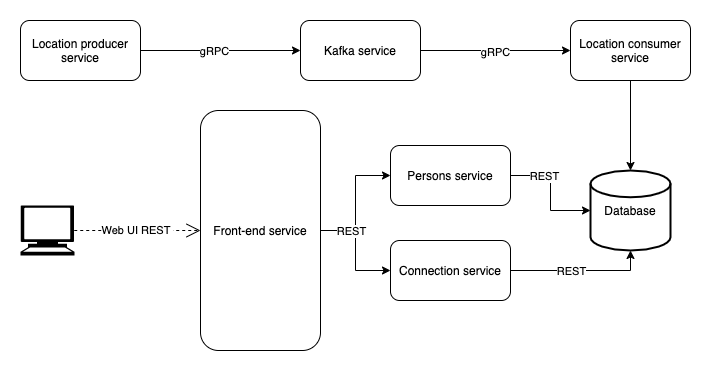

The diagram above was exported from draw.io. Its source (the exported page's mxGraphModel, read from the mxfile embedded in the PNG):
<mxGraphModel dx="1106" dy="920" grid="1" gridSize="10" guides="1" tooltips="1" connect="1" arrows="1" fold="1" page="1" pageScale="1" pageWidth="827" pageHeight="1169" math="0" shadow="0">
  <root>
    <mxCell id="0" />
    <mxCell id="1" parent="0" />
    <mxCell id="d_TLhoGi2jPTzxToWDK3-19" style="edgeStyle=orthogonalEdgeStyle;rounded=0;orthogonalLoop=1;jettySize=auto;html=1;entryX=0;entryY=0.5;entryDx=0;entryDy=0;" parent="1" source="d_TLhoGi2jPTzxToWDK3-4" target="d_TLhoGi2jPTzxToWDK3-17" edge="1">
      <mxGeometry relative="1" as="geometry" />
    </mxCell>
    <mxCell id="d_TLhoGi2jPTzxToWDK3-20" style="edgeStyle=orthogonalEdgeStyle;rounded=0;orthogonalLoop=1;jettySize=auto;html=1;entryX=0;entryY=0.5;entryDx=0;entryDy=0;" parent="1" source="d_TLhoGi2jPTzxToWDK3-4" target="d_TLhoGi2jPTzxToWDK3-18" edge="1">
      <mxGeometry relative="1" as="geometry" />
    </mxCell>
    <mxCell id="d_TLhoGi2jPTzxToWDK3-27" value="REST" style="edgeLabel;html=1;align=center;verticalAlign=middle;resizable=0;points=[];" parent="d_TLhoGi2jPTzxToWDK3-20" vertex="1" connectable="0">
      <mxGeometry x="0.3636" y="-2" relative="1" as="geometry">
        <mxPoint x="-5" y="-42" as="offset" />
      </mxGeometry>
    </mxCell>
    <mxCell id="d_TLhoGi2jPTzxToWDK3-4" value="Front-end service" style="rounded=1;whiteSpace=wrap;html=1;" parent="1" vertex="1">
      <mxGeometry x="210" y="320" width="120" height="240" as="geometry" />
    </mxCell>
    <mxCell id="d_TLhoGi2jPTzxToWDK3-7" value="" style="shape=mxgraph.signs.tech.computer;html=1;pointerEvents=1;fillColor=#000000;strokeColor=none;verticalLabelPosition=bottom;verticalAlign=top;align=center;" parent="1" vertex="1">
      <mxGeometry x="30" y="415" width="54" height="50" as="geometry" />
    </mxCell>
    <mxCell id="d_TLhoGi2jPTzxToWDK3-14" style="edgeStyle=orthogonalEdgeStyle;rounded=0;orthogonalLoop=1;jettySize=auto;html=1;entryX=0;entryY=0.5;entryDx=0;entryDy=0;" parent="1" source="d_TLhoGi2jPTzxToWDK3-8" target="d_TLhoGi2jPTzxToWDK3-12" edge="1">
      <mxGeometry relative="1" as="geometry" />
    </mxCell>
    <mxCell id="d_TLhoGi2jPTzxToWDK3-24" value="gRPC" style="edgeLabel;html=1;align=center;verticalAlign=middle;resizable=0;points=[];" parent="d_TLhoGi2jPTzxToWDK3-14" vertex="1" connectable="0">
      <mxGeometry x="-0.0875" relative="1" as="geometry">
        <mxPoint as="offset" />
      </mxGeometry>
    </mxCell>
    <mxCell id="d_TLhoGi2jPTzxToWDK3-8" value="Location producer service" style="rounded=1;whiteSpace=wrap;html=1;" parent="1" vertex="1">
      <mxGeometry x="30" y="230" width="120" height="60" as="geometry" />
    </mxCell>
    <mxCell id="d_TLhoGi2jPTzxToWDK3-10" value="Web UI REST&amp;nbsp;" style="endArrow=open;endSize=12;dashed=1;html=1;rounded=0;edgeStyle=orthogonalEdgeStyle;exitX=0.995;exitY=0.5;exitDx=0;exitDy=0;exitPerimeter=0;" parent="1" source="d_TLhoGi2jPTzxToWDK3-7" edge="1">
      <mxGeometry width="160" relative="1" as="geometry">
        <mxPoint x="82" y="270" as="sourcePoint" />
        <mxPoint x="210" y="440" as="targetPoint" />
      </mxGeometry>
    </mxCell>
    <mxCell id="d_TLhoGi2jPTzxToWDK3-11" value="Database" style="strokeWidth=2;html=1;shape=mxgraph.flowchart.database;whiteSpace=wrap;" parent="1" vertex="1">
      <mxGeometry x="600" y="380" width="80" height="80" as="geometry" />
    </mxCell>
    <mxCell id="d_TLhoGi2jPTzxToWDK3-15" style="edgeStyle=orthogonalEdgeStyle;rounded=0;orthogonalLoop=1;jettySize=auto;html=1;entryX=0;entryY=0.5;entryDx=0;entryDy=0;" parent="1" source="d_TLhoGi2jPTzxToWDK3-12" target="d_TLhoGi2jPTzxToWDK3-13" edge="1">
      <mxGeometry relative="1" as="geometry" />
    </mxCell>
    <mxCell id="d_TLhoGi2jPTzxToWDK3-25" value="gRPC" style="edgeLabel;html=1;align=center;verticalAlign=middle;resizable=0;points=[];" parent="d_TLhoGi2jPTzxToWDK3-15" vertex="1" connectable="0">
      <mxGeometry x="-0.0133" y="-1" relative="1" as="geometry">
        <mxPoint as="offset" />
      </mxGeometry>
    </mxCell>
    <mxCell id="d_TLhoGi2jPTzxToWDK3-12" value="Kafka service" style="rounded=1;whiteSpace=wrap;html=1;" parent="1" vertex="1">
      <mxGeometry x="310" y="230" width="120" height="60" as="geometry" />
    </mxCell>
    <mxCell id="d_TLhoGi2jPTzxToWDK3-16" style="edgeStyle=orthogonalEdgeStyle;rounded=0;orthogonalLoop=1;jettySize=auto;html=1;entryX=0.5;entryY=0;entryDx=0;entryDy=0;entryPerimeter=0;" parent="1" source="d_TLhoGi2jPTzxToWDK3-13" target="d_TLhoGi2jPTzxToWDK3-11" edge="1">
      <mxGeometry relative="1" as="geometry" />
    </mxCell>
    <mxCell id="d_TLhoGi2jPTzxToWDK3-13" value="Location consumer service" style="rounded=1;whiteSpace=wrap;html=1;" parent="1" vertex="1">
      <mxGeometry x="580" y="230" width="120" height="60" as="geometry" />
    </mxCell>
    <mxCell id="d_TLhoGi2jPTzxToWDK3-21" style="edgeStyle=orthogonalEdgeStyle;rounded=0;orthogonalLoop=1;jettySize=auto;html=1;entryX=0;entryY=0.5;entryDx=0;entryDy=0;entryPerimeter=0;" parent="1" source="d_TLhoGi2jPTzxToWDK3-17" target="d_TLhoGi2jPTzxToWDK3-11" edge="1">
      <mxGeometry relative="1" as="geometry" />
    </mxCell>
    <mxCell id="d_TLhoGi2jPTzxToWDK3-28" value="REST" style="edgeLabel;html=1;align=center;verticalAlign=middle;resizable=0;points=[];" parent="d_TLhoGi2jPTzxToWDK3-21" vertex="1" connectable="0">
      <mxGeometry x="-0.4261" relative="1" as="geometry">
        <mxPoint as="offset" />
      </mxGeometry>
    </mxCell>
    <mxCell id="d_TLhoGi2jPTzxToWDK3-17" value="Persons service" style="rounded=1;whiteSpace=wrap;html=1;" parent="1" vertex="1">
      <mxGeometry x="400" y="355" width="120" height="60" as="geometry" />
    </mxCell>
    <mxCell id="d_TLhoGi2jPTzxToWDK3-22" style="edgeStyle=orthogonalEdgeStyle;rounded=0;orthogonalLoop=1;jettySize=auto;html=1;entryX=0.5;entryY=1;entryDx=0;entryDy=0;entryPerimeter=0;" parent="1" source="d_TLhoGi2jPTzxToWDK3-18" target="d_TLhoGi2jPTzxToWDK3-11" edge="1">
      <mxGeometry relative="1" as="geometry" />
    </mxCell>
    <mxCell id="d_TLhoGi2jPTzxToWDK3-29" value="REST" style="edgeLabel;html=1;align=center;verticalAlign=middle;resizable=0;points=[];" parent="d_TLhoGi2jPTzxToWDK3-22" vertex="1" connectable="0">
      <mxGeometry x="-0.3571" y="-4" relative="1" as="geometry">
        <mxPoint x="15" y="-4" as="offset" />
      </mxGeometry>
    </mxCell>
    <mxCell id="d_TLhoGi2jPTzxToWDK3-18" value="Connection service" style="rounded=1;whiteSpace=wrap;html=1;" parent="1" vertex="1">
      <mxGeometry x="400" y="450" width="120" height="60" as="geometry" />
    </mxCell>
  </root>
</mxGraphModel>